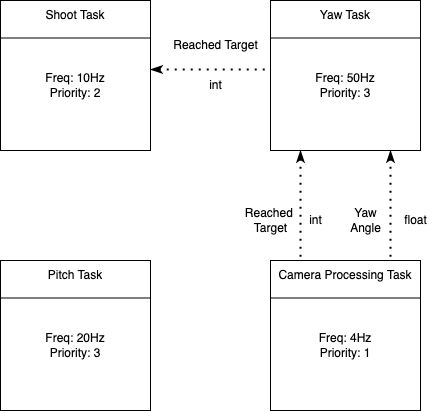

The diagram above was exported from draw.io. Its source (the exported page's mxGraphModel, read from the mxfile embedded in the PNG):
<mxGraphModel dx="1183" dy="758" grid="1" gridSize="10" guides="1" tooltips="1" connect="1" arrows="1" fold="1" page="1" pageScale="1" pageWidth="850" pageHeight="1100" math="0" shadow="0">
  <root>
    <mxCell id="0" />
    <mxCell id="1" parent="0" />
    <mxCell id="dE66dwb6UQdECaD51dMT-1" value="" style="whiteSpace=wrap;html=1;aspect=fixed;" parent="1" vertex="1">
      <mxGeometry x="570" y="480" width="150" height="150" as="geometry" />
    </mxCell>
    <mxCell id="dE66dwb6UQdECaD51dMT-2" value="" style="endArrow=none;html=1;rounded=0;exitX=0;exitY=0.25;exitDx=0;exitDy=0;entryX=1;entryY=0.25;entryDx=0;entryDy=0;" parent="1" source="dE66dwb6UQdECaD51dMT-1" target="dE66dwb6UQdECaD51dMT-1" edge="1">
      <mxGeometry width="50" height="50" relative="1" as="geometry">
        <mxPoint x="760" y="430" as="sourcePoint" />
        <mxPoint x="810" y="380" as="targetPoint" />
      </mxGeometry>
    </mxCell>
    <mxCell id="dE66dwb6UQdECaD51dMT-3" value="Camera Processing Task" style="text;html=1;strokeColor=none;fillColor=none;align=center;verticalAlign=middle;whiteSpace=wrap;rounded=0;" parent="1" vertex="1">
      <mxGeometry x="575" y="480" width="140" height="30" as="geometry" />
    </mxCell>
    <mxCell id="dE66dwb6UQdECaD51dMT-4" value="Freq: 4Hz&lt;br&gt;Priority: 1" style="text;html=1;strokeColor=none;fillColor=none;align=center;verticalAlign=middle;whiteSpace=wrap;rounded=0;" parent="1" vertex="1">
      <mxGeometry x="570" y="550" width="150" height="30" as="geometry" />
    </mxCell>
    <mxCell id="dE66dwb6UQdECaD51dMT-5" value="" style="whiteSpace=wrap;html=1;aspect=fixed;" parent="1" vertex="1">
      <mxGeometry x="300" y="480" width="150" height="150" as="geometry" />
    </mxCell>
    <mxCell id="dE66dwb6UQdECaD51dMT-6" value="" style="endArrow=none;html=1;rounded=0;exitX=0;exitY=0.25;exitDx=0;exitDy=0;entryX=1;entryY=0.25;entryDx=0;entryDy=0;" parent="1" source="dE66dwb6UQdECaD51dMT-5" target="dE66dwb6UQdECaD51dMT-5" edge="1">
      <mxGeometry width="50" height="50" relative="1" as="geometry">
        <mxPoint x="490" y="430" as="sourcePoint" />
        <mxPoint x="540" y="380" as="targetPoint" />
      </mxGeometry>
    </mxCell>
    <mxCell id="dE66dwb6UQdECaD51dMT-7" value="Pitch Task" style="text;html=1;strokeColor=none;fillColor=none;align=center;verticalAlign=middle;whiteSpace=wrap;rounded=0;" parent="1" vertex="1">
      <mxGeometry x="305" y="480" width="140" height="30" as="geometry" />
    </mxCell>
    <mxCell id="dE66dwb6UQdECaD51dMT-8" value="Freq: 20Hz&lt;br&gt;Priority: 3" style="text;html=1;strokeColor=none;fillColor=none;align=center;verticalAlign=middle;whiteSpace=wrap;rounded=0;" parent="1" vertex="1">
      <mxGeometry x="300" y="550" width="150" height="30" as="geometry" />
    </mxCell>
    <mxCell id="dE66dwb6UQdECaD51dMT-9" value="" style="whiteSpace=wrap;html=1;aspect=fixed;" parent="1" vertex="1">
      <mxGeometry x="300" y="220" width="150" height="150" as="geometry" />
    </mxCell>
    <mxCell id="dE66dwb6UQdECaD51dMT-10" value="" style="endArrow=none;html=1;rounded=0;exitX=0;exitY=0.25;exitDx=0;exitDy=0;entryX=1;entryY=0.25;entryDx=0;entryDy=0;" parent="1" source="dE66dwb6UQdECaD51dMT-9" target="dE66dwb6UQdECaD51dMT-9" edge="1">
      <mxGeometry width="50" height="50" relative="1" as="geometry">
        <mxPoint x="490" y="170" as="sourcePoint" />
        <mxPoint x="540" y="120" as="targetPoint" />
      </mxGeometry>
    </mxCell>
    <mxCell id="dE66dwb6UQdECaD51dMT-11" value="Shoot Task" style="text;html=1;strokeColor=none;fillColor=none;align=center;verticalAlign=middle;whiteSpace=wrap;rounded=0;" parent="1" vertex="1">
      <mxGeometry x="305" y="220" width="140" height="30" as="geometry" />
    </mxCell>
    <mxCell id="dE66dwb6UQdECaD51dMT-12" value="Freq: 10Hz&lt;br&gt;Priority: 2" style="text;html=1;strokeColor=none;fillColor=none;align=center;verticalAlign=middle;whiteSpace=wrap;rounded=0;" parent="1" vertex="1">
      <mxGeometry x="300" y="290" width="150" height="30" as="geometry" />
    </mxCell>
    <mxCell id="dE66dwb6UQdECaD51dMT-13" value="" style="whiteSpace=wrap;html=1;aspect=fixed;" parent="1" vertex="1">
      <mxGeometry x="570" y="220" width="150" height="150" as="geometry" />
    </mxCell>
    <mxCell id="dE66dwb6UQdECaD51dMT-14" value="" style="endArrow=none;html=1;rounded=0;exitX=0;exitY=0.25;exitDx=0;exitDy=0;entryX=1;entryY=0.25;entryDx=0;entryDy=0;" parent="1" source="dE66dwb6UQdECaD51dMT-13" target="dE66dwb6UQdECaD51dMT-13" edge="1">
      <mxGeometry width="50" height="50" relative="1" as="geometry">
        <mxPoint x="760" y="170" as="sourcePoint" />
        <mxPoint x="810" y="120" as="targetPoint" />
      </mxGeometry>
    </mxCell>
    <mxCell id="dE66dwb6UQdECaD51dMT-15" value="Yaw Task" style="text;html=1;strokeColor=none;fillColor=none;align=center;verticalAlign=middle;whiteSpace=wrap;rounded=0;" parent="1" vertex="1">
      <mxGeometry x="575" y="220" width="140" height="30" as="geometry" />
    </mxCell>
    <mxCell id="dE66dwb6UQdECaD51dMT-16" value="Freq: 50Hz&lt;br&gt;Priority: 3" style="text;html=1;strokeColor=none;fillColor=none;align=center;verticalAlign=middle;whiteSpace=wrap;rounded=0;" parent="1" vertex="1">
      <mxGeometry x="570" y="290" width="150" height="30" as="geometry" />
    </mxCell>
    <mxCell id="dE66dwb6UQdECaD51dMT-20" value="" style="endArrow=none;dashed=1;html=1;dashPattern=1 3;strokeWidth=2;rounded=0;startArrow=classicThin;startFill=1;entryX=0;entryY=0.5;entryDx=0;entryDy=0;exitX=1;exitY=0.5;exitDx=0;exitDy=0;" parent="1" edge="1">
      <mxGeometry width="50" height="50" relative="1" as="geometry">
        <mxPoint x="450" y="289" as="sourcePoint" />
        <mxPoint x="570" y="289" as="targetPoint" />
      </mxGeometry>
    </mxCell>
    <mxCell id="dE66dwb6UQdECaD51dMT-22" value="Reached Target" style="text;html=1;align=center;verticalAlign=middle;resizable=0;points=[];autosize=1;strokeColor=none;fillColor=none;" parent="1" vertex="1">
      <mxGeometry x="460" y="250" width="110" height="30" as="geometry" />
    </mxCell>
    <mxCell id="dE66dwb6UQdECaD51dMT-23" value="int" style="text;html=1;align=center;verticalAlign=middle;resizable=0;points=[];autosize=1;strokeColor=none;fillColor=none;" parent="1" vertex="1">
      <mxGeometry x="495" y="290" width="40" height="30" as="geometry" />
    </mxCell>
    <mxCell id="dE66dwb6UQdECaD51dMT-28" value="Yaw &lt;br&gt;Angle" style="text;html=1;align=center;verticalAlign=middle;resizable=0;points=[];autosize=1;strokeColor=none;fillColor=none;" parent="1" vertex="1">
      <mxGeometry x="640" y="420" width="50" height="40" as="geometry" />
    </mxCell>
    <mxCell id="dE66dwb6UQdECaD51dMT-30" value="float" style="text;html=1;align=center;verticalAlign=middle;resizable=0;points=[];autosize=1;strokeColor=none;fillColor=none;" parent="1" vertex="1">
      <mxGeometry x="690" y="425" width="50" height="30" as="geometry" />
    </mxCell>
    <mxCell id="070wdZ7-HAh5zGSfP2qr-2" value="" style="endArrow=none;dashed=1;html=1;dashPattern=1 3;strokeWidth=2;rounded=0;startArrow=classicThin;startFill=1;entryX=0.75;entryY=0;entryDx=0;entryDy=0;" edge="1" parent="1">
      <mxGeometry width="50" height="50" relative="1" as="geometry">
        <mxPoint x="600" y="370" as="sourcePoint" />
        <mxPoint x="600" y="480" as="targetPoint" />
      </mxGeometry>
    </mxCell>
    <mxCell id="070wdZ7-HAh5zGSfP2qr-3" value="Reached&amp;nbsp;&lt;br&gt;Target" style="text;html=1;align=center;verticalAlign=middle;resizable=0;points=[];autosize=1;strokeColor=none;fillColor=none;" vertex="1" parent="1">
      <mxGeometry x="535" y="420" width="70" height="40" as="geometry" />
    </mxCell>
    <mxCell id="070wdZ7-HAh5zGSfP2qr-4" value="int" style="text;html=1;align=center;verticalAlign=middle;resizable=0;points=[];autosize=1;strokeColor=none;fillColor=none;" vertex="1" parent="1">
      <mxGeometry x="595" y="425" width="40" height="30" as="geometry" />
    </mxCell>
    <mxCell id="070wdZ7-HAh5zGSfP2qr-6" value="" style="endArrow=none;dashed=1;html=1;dashPattern=1 3;strokeWidth=2;rounded=0;startArrow=classicThin;startFill=1;" edge="1" parent="1">
      <mxGeometry width="50" height="50" relative="1" as="geometry">
        <mxPoint x="690" y="370" as="sourcePoint" />
        <mxPoint x="690" y="480" as="targetPoint" />
      </mxGeometry>
    </mxCell>
  </root>
</mxGraphModel>